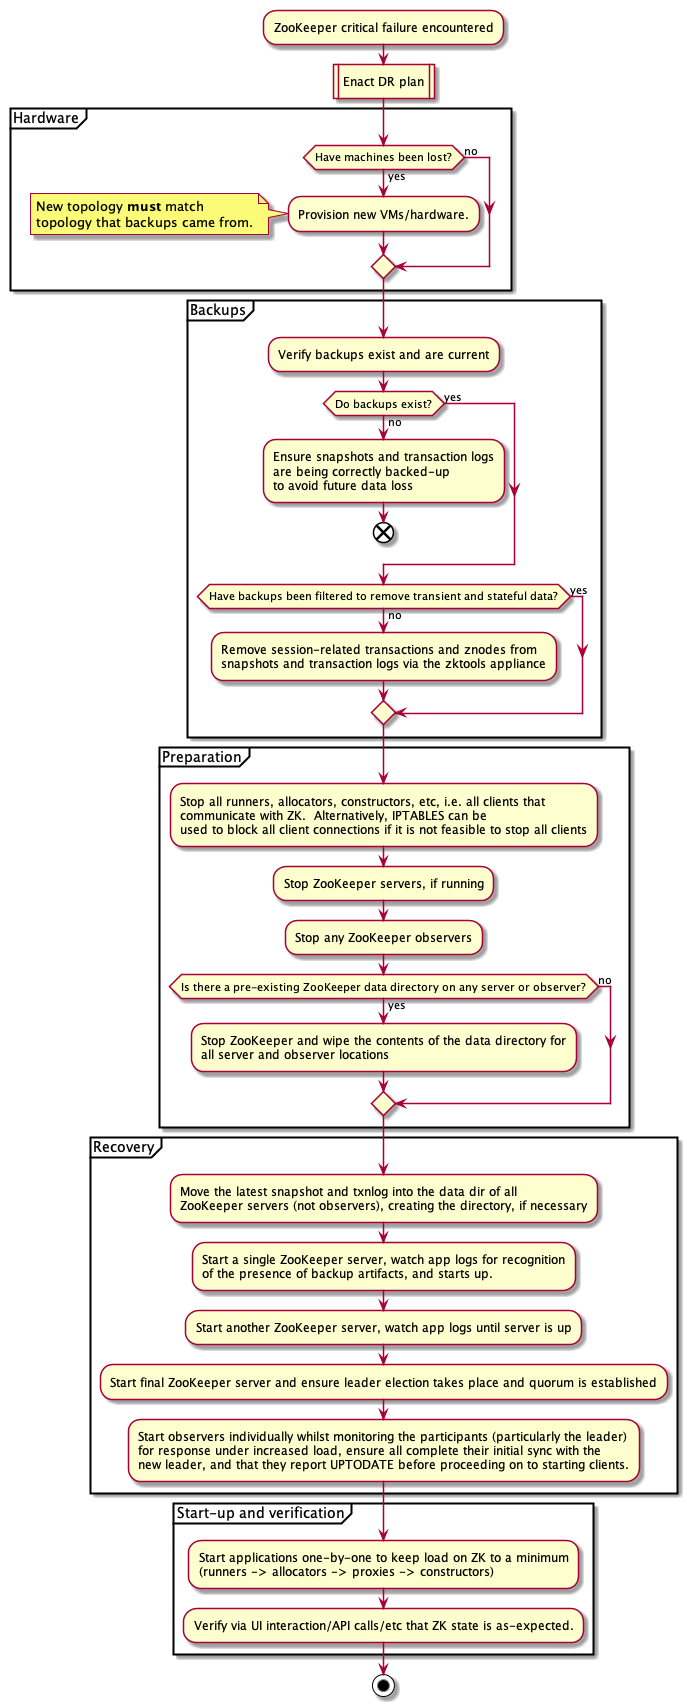

The diagram above was rendered by PlantUML. Its source (embedded in the PNG):
@startuml
:ZooKeeper critical failure encountered;
:Enact DR plan|
partition Hardware {
  if (Have machines been lost?) then (yes)
    :Provision new VMs/hardware.;
    note left
      New topology **must** match
      topology that backups came from.
    end note
  else (no)
  endif
}
partition Backups {
  :Verify backups exist and are current;
  if (Do backups exist?) then (no)
    :Ensure snapshots and transaction logs
    are being correctly backed-up
    to avoid future data loss;
  end
  else (yes)
  endif
  if (Have backups been filtered to remove transient and stateful data?) then (yes)
  else (no)
    :Remove session-related transactions and znodes from
    snapshots and transaction logs via the zktools appliance;
  endif
}
partition Preparation {
  :Stop all runners, allocators, constructors, etc, i.e. all clients that
  communicate with ZK.  Alternatively, IPTABLES can be
  used to block all client connections if it is not feasible to stop all clients;
  :Stop ZooKeeper servers, if running;
  :Stop any ZooKeeper observers;
  if (Is there a pre-existing ZooKeeper data directory on any server or observer?) then (yes)
    :Stop ZooKeeper and wipe the contents of the data directory for
    all server and observer locations;
  else (no)
  endif
}
partition Recovery {
  :Move the latest snapshot and txnlog into the data dir of all
  ZooKeeper servers (not observers), creating the directory, if necessary;
  :Start a single ZooKeeper server, watch app logs for recognition
  of the presence of backup artifacts, and starts up.;
  :Start another ZooKeeper server, watch app logs until server is up;
  :Start final ZooKeeper server and ensure leader election takes place and quorum is established;
  :Start observers individually whilst monitoring the participants (particularly the leader)
  for response under increased load, ensure all complete their initial sync with the
  new leader, and that they report UPTODATE before proceeding on to starting clients.;
}
partition "Start-up and verification" {
  :Start applications one-by-one to keep load on ZK to a minimum
  (runners -> allocators -> proxies -> constructors);
  :Verify via UI interaction/API calls/etc that ZK state is as-expected.;
}
stop
@enduml